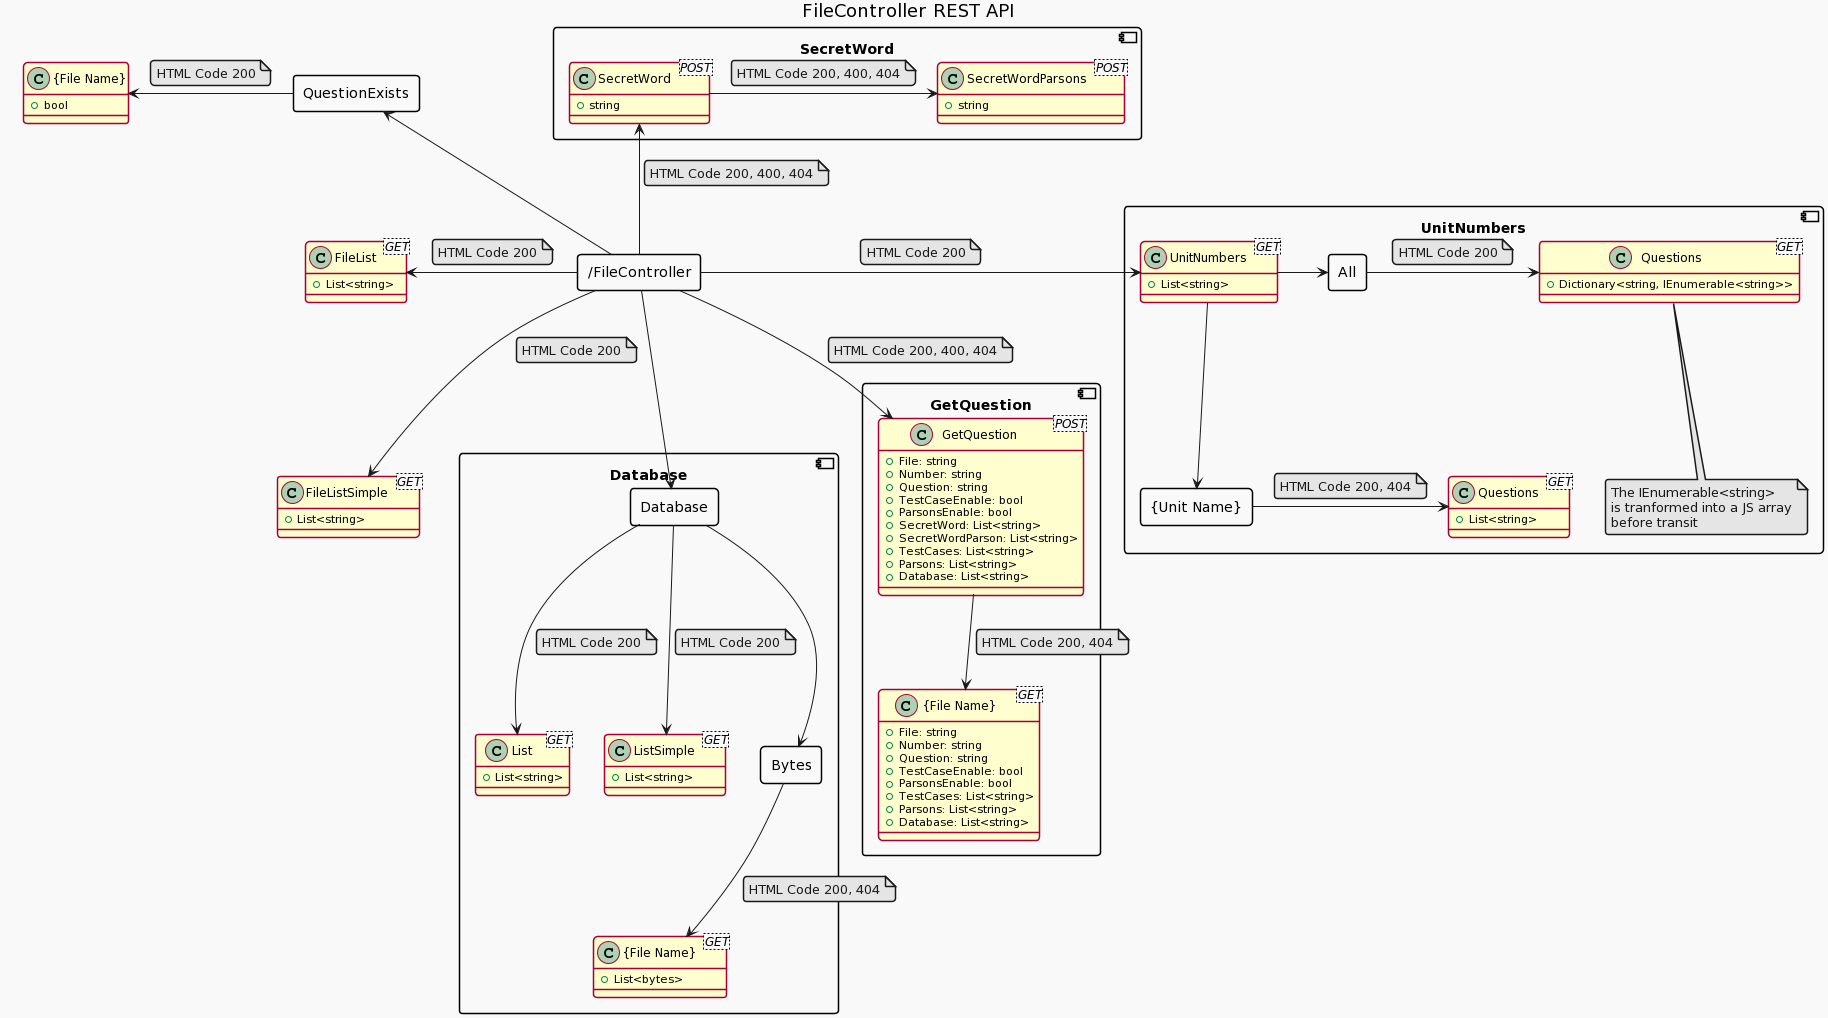

The diagram above was rendered by PlantUML. Its source (embedded in the PNG):
@startuml
!theme mars
skinparam component {
    FontColor<<transparent>> transparent
    BorderColor<<transparent>> transparent
    BackgroundColor<<transparent>> transparent
    FontSize<<transparent>> 0
}

hide <<transparent>> stereotype

' Set the title
Title FileController REST API

' Create database component
component [Database] as dbService {
    rectangle Database {
    }

    rectangle Bytes {
    }

    class "List<GET>" as List {
        + List<string>
    }
    class "ListSimple<GET>" as ListSimple {
        + List<string>
    }
    class "{File Name}<GET>" as FileNameDatabase {
            + List<bytes>
    }
}

' Create Unit Numbers Component
component [UnitNumbers] as UnitNumbersComponent {
    class "UnitNumbers<GET>" as UnitNumbers {
        + List<string>
    }

    rectangle "{Unit Name}" as UnitName {
    }

    class "Questions<GET>" as UnitQuestions {
        + List<string>
    }

    rectangle "All" as UnitAll {
    }

    class "Questions<GET>" as UnitAllQuestions {
        + Dictionary<string, IEnumerable<string>>
    }

    note bottom of UnitAllQuestions
        The IEnumerable<string>
        is tranformed into a JS array
        before transit
    endnote
}

' Secret words
component [SecretWord] as SecretWordComponent {
    class "SecretWord<POST>" as SecretWords {
        + string
    }
    class "SecretWordParsons<POST>" as SecretWordsParsons {
        + string
    }
}

' File Controller AKA controller root
rectangle "/FileController" as "FileController" {
}

' Create GetQuestions
component [GetQuestion] as GetQuestionComponent {

    class "GetQuestion<POST>" as GetQuestionPost {
        + File: string
        + Number: string
        + Question: string
        + TestCaseEnable: bool
        + ParsonsEnable: bool
        + SecretWord: List<string>
        + SecretWordParson: List<string>
        + TestCases: List<string>
        + Parsons: List<string>
        + Database: List<string>
    }

    class "{File Name}<GET>" as FileNameGetQuestion {
        + File: string
        + Number: string
        + Question: string
        + TestCaseEnable: bool
        + ParsonsEnable: bool
        + TestCases: List<string>
        + Parsons: List<string>
        + Database: List<string>
    }
}


component "hidden_component" as hidden_component <<transparent>> {
    class "FileList<GET>" as FileList {
        + List<string>
    }

    class "FileListSimple<GET>" as FileListSimple {
        + List<string>
    }

    rectangle QuestionExists {

    }

    class "{File Name}" as FileNameQuestionExists {
        + bool
    }
}

' Database
FileController     -Down-> Database
Database           -Down-> Bytes
Database           -Down-> List
note on link: HTML Code 200
Database           -Down-> ListSimple
note on link: HTML Code 200
Bytes              -Down-> FileNameDatabase
note on link: HTML Code 200, 404

' Get Question
FileController     --> GetQuestionPost
note on link: HTML Code 200, 400, 404
GetQuestionPost    --> FileNameGetQuestion
note on link: HTML Code 200, 404

' FileList
FileController     -left-> FileList
note on link: HTML Code 200
FileController     -> QuestionExists
' Coax element up
FileList           -[hidden]up-> QuestionExists
QuestionExists     -left-> FileNameQuestionExists
note on link: HTML Code 200
FileController     -left-> FileListSimple
note on link: HTML Code 200
' Coax the element to move
FileList           -[hidden]down- FileListSimple

' Unit Numbers
FileController     -> UnitNumbers
note on link: HTML Code 200
UnitName           -> UnitQuestions
note on link: HTML Code 200, 404
UnitNumbers        --> UnitName
UnitNumbers        -> UnitAll
UnitAll            -> UnitAllQuestions
note on link
HTML Code 200
endnote

' Secret Words
FileController     -up-> SecretWords
note on link: HTML Code 200, 400, 404
SecretWords          -> SecretWordsParsons
note on link: HTML Code 200, 400, 404
@enduml